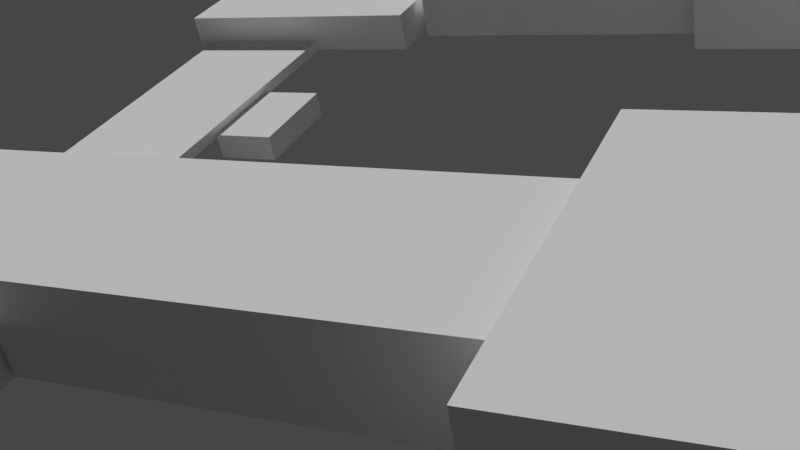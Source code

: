 # Source: Buglov_V_A_20_131_3exs_building.blend  (saved by Blender 2.93.21; exported with 4.5.12 LTS)
import bpy
from mathutils import Matrix  # noqa: F401  (used for matrix-valued properties, if any)

bpy.ops.wm.read_factory_settings(use_empty=True)
scene = bpy.context.scene
scene.name = 'Scene'

# ---- collections
col_collection = bpy.data.collections.new('Collection'); scene.collection.children.link(col_collection)
col_collection_2 = bpy.data.collections.new('Collection 2'); scene.collection.children.link(col_collection_2)

# ---- world
world_world = bpy.data.worlds.new('World'); scene.world = world_world
world_world.use_nodes = True; world_world.node_tree.nodes.clear()
_N = world_world.node_tree.nodes; _L = world_world.node_tree.links
n0 = _N.new('ShaderNodeOutputWorld'); n0.name = 'World Output'; n0.location = (300, 300)
n1 = _N.new('ShaderNodeBackground'); n1.name = 'Background'; n1.location = (10, 300)
n1.inputs[0].default_value = (0.05088, 0.05088, 0.05088, 1.0)
_L.new(n1.outputs[0], n0.inputs[0])
n0.is_active_output = True
world_world.color = (0.05088, 0.05088, 0.05088)
world_world.use_sun_shadow = False
world_world.sun_shadow_jitter_overblur = 0.0

# ---- cameras
cam_camera_001 = bpy.data.cameras.new('Camera.001')

# ---- meshes
me_cube_001 = bpy.data.meshes.new('Cube.001')
me_cube_001.from_pydata([], [], [])
_uv = me_cube_001.uv_layers.new(name='UVMap')
_uv.uv.foreach_set('vector', [])
me_cube_001.use_remesh_fix_poles = True
me_cube_001.use_remesh_preserve_attributes = False
me_cube_001.update()
me_cube_002 = bpy.data.meshes.new('Cube.002')
me_cube_002.from_pydata([(-2.384, 23.14, -0.9864), (-2.384, 23.14, -2.327), (-2.384, 17.81, -0.9864), (-2.384, 17.81, -2.327), (-0.9712, 23.14, -0.9864), (-0.9712, 23.14, -2.327), (-0.9712, 17.81, -0.9864), (-0.9712, 17.81, -2.327)], [], [(0, 1, 3, 2), (2, 3, 7, 6), (6, 7, 5, 4), (4, 5, 1, 0), (2, 6, 4, 0), (7, 3, 1, 5)])
_uv = me_cube_002.uv_layers.new(name='UVMap')
_uv.uv.foreach_set('vector', [0.375, 0.0, 0.625, 0.0, 0.625, 0.25, 0.375, 0.25, 0.375, 0.25, 0.625, 0.25, 0.625, 0.5, 0.375, 0.5, 0.375, 0.5, 0.625, 0.5, 0.625, 0.75, 0.375, 0.75, 0.375, 0.75, 0.625, 0.75, 0.625, 1.0, 0.375, 1.0, 0.125, 0.5, 0.375, 0.5, 0.375, 0.75, 0.125, 0.75, 0.625, 0.5, 0.875, 0.5, 0.875, 0.75, 0.625, 0.75])
me_cube_002.use_remesh_fix_poles = True
me_cube_002.use_remesh_preserve_attributes = False
me_cube_002.update()
me_cube_003 = bpy.data.meshes.new('Cube.003')
me_cube_003.from_pydata([(-16.87, 30.31, -0.9864), (-16.87, 30.31, 4.617), (-16.87, 47.16, -0.9864), (-16.87, 47.16, 4.617), (-11.34, 30.31, -0.9864), (-11.34, 30.31, 4.617), (-11.34, 47.16, -0.9864), (-11.34, 47.16, 4.617)], [], [(0, 1, 3, 2), (2, 3, 7, 6), (6, 7, 5, 4), (4, 5, 1, 0), (2, 6, 4, 0), (7, 3, 1, 5)])
_uv = me_cube_003.uv_layers.new(name='UVMap')
_uv.uv.foreach_set('vector', [0.375, 0.0, 0.625, 0.0, 0.625, 0.25, 0.375, 0.25, 0.375, 0.25, 0.625, 0.25, 0.625, 0.5, 0.375, 0.5, 0.375, 0.5, 0.625, 0.5, 0.625, 0.75, 0.375, 0.75, 0.375, 0.75, 0.625, 0.75, 0.625, 1.0, 0.375, 1.0, 0.125, 0.5, 0.375, 0.5, 0.375, 0.75, 0.125, 0.75, 0.625, 0.5, 0.875, 0.5, 0.875, 0.75, 0.625, 0.75])
me_cube_003.use_remesh_fix_poles = True
me_cube_003.use_remesh_preserve_attributes = False
me_cube_003.update()
me_cube_004 = bpy.data.meshes.new('Cube.004')
me_cube_004.from_pydata([(-16.93, 11.13, 6.157), (-16.89, 11.13, 1.191), (-16.93, -9.252, 6.157), (-16.89, -9.252, 1.191), (-10.71, 11.13, 6.157), (-10.67, 11.13, 1.191), (-10.71, -9.252, 6.157), (-10.67, -9.252, 1.191)], [], [(0, 1, 3, 2), (2, 3, 7, 6), (6, 7, 5, 4), (4, 5, 1, 0), (2, 6, 4, 0), (7, 3, 1, 5)])
_uv = me_cube_004.uv_layers.new(name='UVMap')
_uv.uv.foreach_set('vector', [0.375, 0.0, 0.625, 0.0, 0.625, 0.25, 0.375, 0.25, 0.375, 0.25, 0.625, 0.25, 0.625, 0.5, 0.375, 0.5, 0.375, 0.5, 0.625, 0.5, 0.625, 0.75, 0.375, 0.75, 0.375, 0.75, 0.625, 0.75, 0.625, 1.0, 0.375, 1.0, 0.125, 0.5, 0.375, 0.5, 0.375, 0.75, 0.125, 0.75, 0.625, 0.5, 0.875, 0.5, 0.875, 0.75, 0.625, 0.75])
me_cube_004.use_remesh_fix_poles = True
me_cube_004.use_remesh_preserve_attributes = False
me_cube_004.update()
me_cube_005 = bpy.data.meshes.new('Cube.005')
me_cube_005.from_pydata([], [], [])
_uv = me_cube_005.uv_layers.new(name='UVMap')
_uv.uv.foreach_set('vector', [])
me_cube_005.use_remesh_fix_poles = True
me_cube_005.use_remesh_preserve_attributes = False
me_cube_005.update()
me_cube_006 = bpy.data.meshes.new('Cube.006')
me_cube_006.from_pydata([(-3.49, -9.118, -0.9864), (-3.49, -9.118, 1.159), (-3.49, 11.31, -0.9864), (-3.49, 11.31, 1.159), (2.785, -9.118, -0.9864), (2.785, -9.118, 1.159), (2.785, 11.31, -0.9864), (2.785, 11.31, 1.159)], [], [(0, 1, 3, 2), (2, 3, 7, 6), (6, 7, 5, 4), (4, 5, 1, 0), (2, 6, 4, 0), (7, 3, 1, 5)])
_uv = me_cube_006.uv_layers.new(name='UVMap')
_uv.uv.foreach_set('vector', [0.375, 0.0, 0.625, 0.0, 0.625, 0.25, 0.375, 0.25, 0.375, 0.25, 0.625, 0.25, 0.625, 0.5, 0.375, 0.5, 0.375, 0.5, 0.625, 0.5, 0.625, 0.75, 0.375, 0.75, 0.375, 0.75, 0.625, 0.75, 0.625, 1.0, 0.375, 1.0, 0.125, 0.5, 0.375, 0.5, 0.375, 0.75, 0.125, 0.75, 0.625, 0.5, 0.875, 0.5, 0.875, 0.75, 0.625, 0.75])
me_cube_006.use_remesh_fix_poles = True
me_cube_006.use_remesh_preserve_attributes = False
me_cube_006.update()
me_cube_007 = bpy.data.meshes.new('Cube.007')
me_cube_007.from_pydata([(-11.19, 33.75, -0.9864), (-11.19, 33.75, 3.59), (-11.19, 43.16, -0.9864), (-11.19, 43.16, 3.59), (-2.495, 33.75, -0.9864), (-2.495, 33.75, 3.59), (-2.495, 43.16, -0.9864), (-2.495, 43.16, 3.59)], [], [(0, 1, 3, 2), (2, 3, 7, 6), (6, 7, 5, 4), (4, 5, 1, 0), (2, 6, 4, 0), (7, 3, 1, 5)])
_uv = me_cube_007.uv_layers.new(name='UVMap')
_uv.uv.foreach_set('vector', [0.375, 0.0, 0.625, 0.0, 0.625, 0.25, 0.375, 0.25, 0.375, 0.25, 0.625, 0.25, 0.625, 0.5, 0.375, 0.5, 0.375, 0.5, 0.625, 0.5, 0.625, 0.75, 0.375, 0.75, 0.375, 0.75, 0.625, 0.75, 0.625, 1.0, 0.375, 1.0, 0.125, 0.5, 0.375, 0.5, 0.375, 0.75, 0.125, 0.75, 0.625, 0.5, 0.875, 0.5, 0.875, 0.75, 0.625, 0.75])
me_cube_007.use_remesh_fix_poles = True
me_cube_007.use_remesh_preserve_attributes = False
me_cube_007.update()
me_cube_008 = bpy.data.meshes.new('Cube.008')
me_cube_008.from_pydata([(-14.22, 30.32, 3.161), (-14.22, 30.32, -0.9864), (-14.22, 11.31, 3.161), (-14.22, 11.31, -0.9864), (-17.73, 30.32, 3.161), (-17.73, 30.32, -0.9864), (-17.73, 11.31, 3.161), (-17.73, 11.31, -0.9864)], [], [(0, 4, 6, 2), (5, 1, 3, 7), (3, 2, 6, 7), (1, 0, 2, 3), (5, 4, 0, 1), (7, 6, 4, 5)])
_uv = me_cube_008.uv_layers.new(name='UVMap')
_uv.uv.foreach_set('vector', [0.375, 0.0, 0.625, 0.0, 0.625, 0.25, 0.375, 0.25, 0.375, 0.25, 0.625, 0.25, 0.625, 0.5, 0.375, 0.5, 0.375, 0.5, 0.625, 0.5, 0.625, 0.75, 0.375, 0.75, 0.375, 0.75, 0.625, 0.75, 0.625, 1.0, 0.375, 1.0, 0.125, 0.5, 0.375, 0.5, 0.375, 0.75, 0.125, 0.75, 0.625, 0.5, 0.875, 0.5, 0.875, 0.75, 0.625, 0.75])
me_cube_008.use_remesh_fix_poles = True
me_cube_008.use_remesh_preserve_attributes = False
me_cube_008.update()
me_cube_009 = bpy.data.meshes.new('Cube.009')
me_cube_009.from_pydata([(-3.707, 9.184, 3.733), (-3.707, 9.184, -0.9864), (-3.707, 1.094, 3.733), (-3.707, 1.094, -0.9864), (-10.59, 9.184, 3.733), (-10.59, 9.184, -0.9864), (-10.59, 1.094, 3.733), (-10.59, 1.094, -0.9864)], [], [(0, 4, 6, 2), (5, 1, 3, 7), (3, 2, 6, 7), (1, 0, 2, 3), (5, 4, 0, 1), (7, 6, 4, 5)])
_uv = me_cube_009.uv_layers.new(name='UVMap')
_uv.uv.foreach_set('vector', [0.375, 0.0, 0.625, 0.0, 0.625, 0.25, 0.375, 0.25, 0.375, 0.25, 0.625, 0.25, 0.625, 0.5, 0.375, 0.5, 0.375, 0.5, 0.625, 0.5, 0.625, 0.75, 0.375, 0.75, 0.375, 0.75, 0.625, 0.75, 0.625, 1.0, 0.375, 1.0, 0.125, 0.5, 0.375, 0.5, 0.375, 0.75, 0.125, 0.75, 0.625, 0.5, 0.875, 0.5, 0.875, 0.75, 0.625, 0.75])
me_cube_009.use_remesh_fix_poles = True
me_cube_009.use_remesh_preserve_attributes = False
me_cube_009.update()
me_cube_010 = bpy.data.meshes.new('Cube.010')
me_cube_010.from_pydata([(-5.568, 0.4876, 2.16), (-5.568, 0.4876, -0.9864), (-5.568, -11.14, 2.16), (-5.568, -11.14, -0.9864), (-8.381, 0.4876, 2.16), (-8.381, 0.4876, -0.9864), (-8.381, -11.14, 2.16), (-8.381, -11.14, -0.9864)], [], [(0, 4, 6, 2), (5, 1, 3, 7), (3, 2, 6, 7), (1, 0, 2, 3), (5, 4, 0, 1), (7, 6, 4, 5)])
_uv = me_cube_010.uv_layers.new(name='UVMap')
_uv.uv.foreach_set('vector', [0.375, 0.0, 0.625, 0.0, 0.625, 0.25, 0.375, 0.25, 0.375, 0.25, 0.625, 0.25, 0.625, 0.5, 0.375, 0.5, 0.375, 0.5, 0.625, 0.5, 0.625, 0.75, 0.375, 0.75, 0.375, 0.75, 0.625, 0.75, 0.625, 1.0, 0.375, 1.0, 0.125, 0.5, 0.375, 0.5, 0.375, 0.75, 0.125, 0.75, 0.625, 0.5, 0.875, 0.5, 0.875, 0.75, 0.625, 0.75])
me_cube_010.use_remesh_fix_poles = True
me_cube_010.use_remesh_preserve_attributes = False
me_cube_010.update()
me_cube_011 = bpy.data.meshes.new('Cube.011')
me_cube_011.from_pydata([(-0.9411, 29.88, -0.9864), (-0.9411, 29.88, -1.582), (-0.9411, 11.07, -0.9864), (-0.9411, 11.07, -1.582), (2.275, 29.88, -0.9864), (2.275, 29.88, -1.582), (2.275, 11.07, -0.9864), (2.275, 11.07, -1.582)], [], [(0, 1, 3, 2), (2, 3, 7, 6), (6, 7, 5, 4), (4, 5, 1, 0), (2, 6, 4, 0), (7, 3, 1, 5)])
_uv = me_cube_011.uv_layers.new(name='UVMap')
_uv.uv.foreach_set('vector', [0.375, 0.0, 0.625, 0.0, 0.625, 0.25, 0.375, 0.25, 0.375, 0.25, 0.625, 0.25, 0.625, 0.5, 0.375, 0.5, 0.375, 0.5, 0.625, 0.5, 0.625, 0.75, 0.375, 0.75, 0.375, 0.75, 0.625, 0.75, 0.625, 1.0, 0.375, 1.0, 0.125, 0.5, 0.375, 0.5, 0.375, 0.75, 0.125, 0.75, 0.625, 0.5, 0.875, 0.5, 0.875, 0.75, 0.625, 0.75])
me_cube_011.use_remesh_fix_poles = True
me_cube_011.use_remesh_preserve_attributes = False
me_cube_011.update()
me_cube_012 = bpy.data.meshes.new('Cube.012')
me_cube_012.from_pydata([(-2.384, 30.09, 2.652), (-2.384, 30.09, 5.284), (-2.384, 47.58, 2.652), (-2.384, 47.58, 5.284), (2.936, 30.09, 2.652), (2.936, 30.09, 5.284), (2.936, 47.58, 2.652), (2.936, 47.58, 5.284)], [], [(0, 1, 3, 2), (2, 3, 7, 6), (6, 7, 5, 4), (4, 5, 1, 0), (2, 6, 4, 0), (7, 3, 1, 5)])
_uv = me_cube_012.uv_layers.new(name='UVMap')
_uv.uv.foreach_set('vector', [0.375, 0.0, 0.625, 0.0, 0.625, 0.25, 0.375, 0.25, 0.375, 0.25, 0.625, 0.25, 0.625, 0.5, 0.375, 0.5, 0.375, 0.5, 0.625, 0.5, 0.625, 0.75, 0.375, 0.75, 0.375, 0.75, 0.625, 0.75, 0.625, 1.0, 0.375, 1.0, 0.125, 0.5, 0.375, 0.5, 0.375, 0.75, 0.125, 0.75, 0.625, 0.5, 0.875, 0.5, 0.875, 0.75, 0.625, 0.75])
me_cube_012.use_remesh_fix_poles = True
me_cube_012.use_remesh_preserve_attributes = False
me_cube_012.update()
me_cube = bpy.data.meshes.new('Cube')
me_cube.from_pydata([(-1.791, -1.229, -2.107), (-1.791, -1.229, 2.107), (-1.791, 1.229, 2.107), (1.791, -1.229, -2.107), (1.791, -1.229, 2.107), (1.791, 1.229, 2.107), (-1.791, 0.6788, -1.961), (-1.791, 0.3267, -2.107), (1.791, 0.3267, -2.107), (1.791, 0.6788, -1.961), (-1.791, 1.229, -1.204), (-1.791, 1.083, -1.557), (1.791, 1.083, -1.557), (1.791, 1.229, -1.204)], [], [(0, 1, 2, 10, 11, 6, 7), (3, 4, 1, 0), (5, 2, 1, 4), (8, 9, 12, 13, 5, 4, 3), (10, 2, 5, 13), (8, 7, 6, 9), (7, 8, 3, 0), (10, 13, 12, 11), (9, 6, 11, 12)])
_uv = me_cube.uv_layers.new(name='UVMap')
_uv.uv.foreach_set('vector', [0.375, 0.0, 0.625, 0.0, 0.625, 0.25, 0.4285, 0.25, 0.4076, 0.2352, 0.3837, 0.1941, 0.375, 0.1582, 0.375, 0.75, 0.625, 0.75, 0.625, 1.0, 0.375, 1.0, 0.625, 0.5, 0.875, 0.5, 0.875, 0.75, 0.625, 0.75, 0.375, 0.5918, 0.3837, 0.5559, 0.4076, 0.5148, 0.4285, 0.5, 0.625, 0.5, 0.625, 0.75, 0.375, 0.75, 0.4285, 0.25, 0.625, 0.25, 0.625, 0.5, 0.4285, 0.5, 0.375, 0.5918, 0.125, 0.5918, 0.125, 0.5559, 0.375, 0.5559, 0.125, 0.5918, 0.375, 0.5918, 0.375, 0.75, 0.125, 0.75, 0.125, 0.5, 0.375, 0.5, 0.375, 0.5148, 0.125, 0.5148, 0.375, 0.5559, 0.125, 0.5559, 0.125, 0.5148, 0.375, 0.5148])
me_cube.use_remesh_fix_poles = True
me_cube.use_remesh_preserve_attributes = False
me_cube.update()

# ---- objects
ob_empty = bpy.data.objects.new('Empty', None)
ob_cube = bpy.data.objects.new('Cube', me_cube_001)
ob_cube_001 = bpy.data.objects.new('Cube.001', me_cube_002)
ob_cube_002 = bpy.data.objects.new('Cube.002', me_cube_003)
ob_cube_003 = bpy.data.objects.new('Cube.003', me_cube_004)
ob_cube_004 = bpy.data.objects.new('Cube.004', me_cube_005)
ob_cube_005 = bpy.data.objects.new('Cube.005', me_cube_006)
ob_cube_006 = bpy.data.objects.new('Cube.006', me_cube_007)
ob_cube_007 = bpy.data.objects.new('Cube.007', me_cube_008)
ob_cube_008 = bpy.data.objects.new('Cube.008', me_cube_009)
ob_cube_009 = bpy.data.objects.new('Cube.009', me_cube_010)
ob_cube_010 = bpy.data.objects.new('Cube.010', me_cube_011)
ob_cube_011 = bpy.data.objects.new('Cube.011', me_cube_012)
ob_camera = bpy.data.objects.new('Camera', cam_camera_001)
ob_cube_012 = bpy.data.objects.new('Cube.012', me_cube)

# ---- transforms, parenting, visibility, modifiers, constraints
ob_empty.location = (2.316, 0.2872, -0.2231)
ob_empty.rotation_euler = (0.0, 0.0, 1.571)
ob_empty.scale = (11.77, 11.77, 11.77)
ob_empty.empty_display_type = 'IMAGE'
ob_empty.empty_display_size = 5.0
ob_cube.location = (19.27, -17.93, 31.51)
ob_cube.scale = (2.336, 1.0, 1.0)
ob_cube_001.location = (19.27, -17.93, 0.9864)
ob_cube_001.scale = (2.336, 1.0, 1.0)
ob_cube_002.location = (19.27, -17.93, 0.9864)
ob_cube_002.scale = (2.336, 1.0, 1.0)
ob_cube_003.location = (19.27, -17.93, -1.42)
ob_cube_003.scale = (2.336, 1.0, 1.0)
ob_cube_004.location = (19.27, -17.93, -2.519)
ob_cube_004.scale = (2.336, 1.0, 1.0)
ob_cube_005.location = (19.27, -17.93, 0.8218)
ob_cube_005.scale = (2.336, 1.0, 1.0)
ob_cube_006.location = (19.27, -17.93, 0.9864)
ob_cube_006.scale = (2.336, 1.0, 1.0)
ob_cube_007.location = (19.27, -17.93, 0.9864)
ob_cube_007.scale = (2.336, 1.0, 1.0)
ob_cube_008.location = (19.27, -17.93, 0.7983)
ob_cube_008.scale = (2.336, 1.0, 1.0)
ob_cube_009.location = (19.27, -17.93, 0.7983)
ob_cube_009.scale = (2.336, 1.0, 1.0)
ob_cube_010.location = (19.27, -17.93, 1.396)
ob_cube_010.scale = (2.336, 1.0, 1.0)
ob_cube_011.location = (19.27, -17.93, -2.861)
ob_cube_011.scale = (2.336, 1.0, 1.0)
ob_camera.location = (-18.02, 48.23, 23.23)
ob_camera.rotation_euler = (1.049, 0.1759, 3.569)
ob_camera.scale = (4.205, 3.72, 5.484)
ob_cube_012.location = (-20.58, -47.27, 3.185)
ob_cube_012.rotation_euler = (-3.142, -0.0, 0.0)

# ---- collection membership
col_collection.objects.link(ob_empty)
col_collection.objects.link(ob_cube)
col_collection.objects.link(ob_cube_001)
col_collection.objects.link(ob_cube_002)
col_collection.objects.link(ob_cube_003)
col_collection.objects.link(ob_cube_004)
col_collection.objects.link(ob_cube_005)
col_collection.objects.link(ob_cube_006)
col_collection.objects.link(ob_cube_007)
col_collection.objects.link(ob_cube_008)
col_collection.objects.link(ob_cube_009)
col_collection.objects.link(ob_cube_010)
col_collection.objects.link(ob_cube_011)
col_collection_2.objects.link(ob_camera)
col_collection_2.objects.link(ob_cube_012)

# ---- scene / render settings (as saved in the file)
scene.camera = ob_camera
scene.frame_start = 1; scene.frame_end = 250; scene.frame_set(30)
scene.render.engine = 'BLENDER_EEVEE_NEXT'
scene.cycles.use_denoising = False
scene.cycles.samples = 128
scene.cycles.sampling_pattern = 'TABULATED_SOBOL'
scene.cycles.use_adaptive_sampling = False
scene.cycles.use_light_tree = False
scene.view_settings.view_transform = 'Filmic'
bpy.context.view_layer.update()

# ---- added for rendering (the .blend has no usable light): sun
light_auto_sun = bpy.data.lights.new('AutoSun', 'SUN')
light_auto_sun.energy = 3.0
light_auto_sun.angle = 0.0523599
ob_auto_sun = bpy.data.objects.new('AutoSun', light_auto_sun)
scene.collection.objects.link(ob_auto_sun)
ob_auto_sun.rotation_euler = (0.872665, 0.174533, 0.523599)
bpy.context.view_layer.update()
